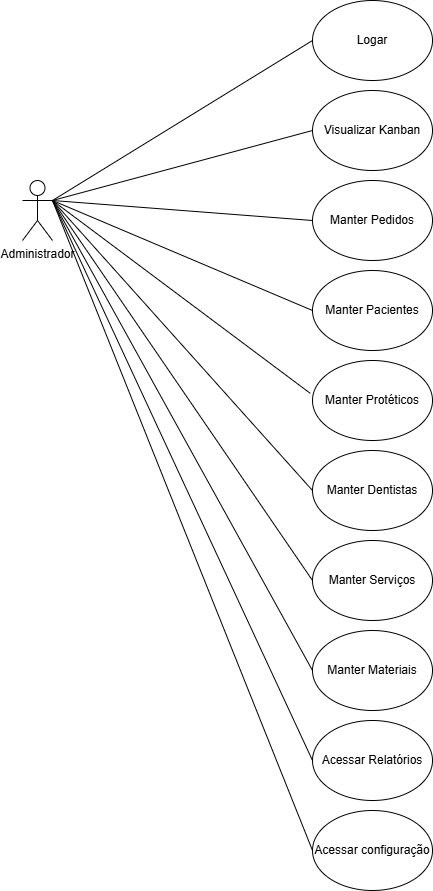

The diagram above was exported from draw.io. Its source (the exported page's mxGraphModel, read from the mxfile embedded in the PNG):
<mxGraphModel dx="1727" dy="893" grid="1" gridSize="10" guides="1" tooltips="1" connect="1" arrows="1" fold="1" page="1" pageScale="1" pageWidth="3300" pageHeight="4681" math="0" shadow="0">
  <root>
    <mxCell id="0" />
    <mxCell id="1" parent="0" />
    <mxCell id="lSrNjrEC_3yFH3J3TiM1-49" value="Administrador" style="shape=umlActor;verticalLabelPosition=bottom;verticalAlign=top;html=1;outlineConnect=0;" parent="1" vertex="1">
      <mxGeometry x="50" y="440" width="30" height="60" as="geometry" />
    </mxCell>
    <mxCell id="lSrNjrEC_3yFH3J3TiM1-50" value="Visualizar Kanban" style="ellipse;whiteSpace=wrap;html=1;" parent="1" vertex="1">
      <mxGeometry x="340" y="350" width="120" height="80" as="geometry" />
    </mxCell>
    <mxCell id="lSrNjrEC_3yFH3J3TiM1-51" value="Manter Pacientes" style="ellipse;whiteSpace=wrap;html=1;" parent="1" vertex="1">
      <mxGeometry x="340" y="530" width="120" height="80" as="geometry" />
    </mxCell>
    <mxCell id="lSrNjrEC_3yFH3J3TiM1-53" value="Manter Protéticos" style="ellipse;whiteSpace=wrap;html=1;" parent="1" vertex="1">
      <mxGeometry x="340" y="620" width="120" height="80" as="geometry" />
    </mxCell>
    <mxCell id="lSrNjrEC_3yFH3J3TiM1-54" value="" style="endArrow=none;html=1;rounded=0;entryX=1;entryY=0.3333333333333333;entryDx=0;entryDy=0;entryPerimeter=0;exitX=0;exitY=0.5;exitDx=0;exitDy=0;" parent="1" source="lSrNjrEC_3yFH3J3TiM1-50" target="lSrNjrEC_3yFH3J3TiM1-49" edge="1">
      <mxGeometry width="50" height="50" relative="1" as="geometry">
        <mxPoint x="450" y="490" as="sourcePoint" />
        <mxPoint x="500" y="440" as="targetPoint" />
      </mxGeometry>
    </mxCell>
    <mxCell id="lSrNjrEC_3yFH3J3TiM1-55" value="" style="endArrow=none;html=1;rounded=0;entryX=1;entryY=0.3333333333333333;entryDx=0;entryDy=0;entryPerimeter=0;exitX=0;exitY=0.5;exitDx=0;exitDy=0;" parent="1" source="lSrNjrEC_3yFH3J3TiM1-51" target="lSrNjrEC_3yFH3J3TiM1-49" edge="1">
      <mxGeometry width="50" height="50" relative="1" as="geometry">
        <mxPoint x="450" y="490" as="sourcePoint" />
        <mxPoint x="500" y="440" as="targetPoint" />
      </mxGeometry>
    </mxCell>
    <mxCell id="lSrNjrEC_3yFH3J3TiM1-60" value="" style="endArrow=none;html=1;rounded=0;entryX=1;entryY=0.3333333333333333;entryDx=0;entryDy=0;entryPerimeter=0;exitX=-0.019;exitY=0.41;exitDx=0;exitDy=0;exitPerimeter=0;" parent="1" source="lSrNjrEC_3yFH3J3TiM1-53" target="lSrNjrEC_3yFH3J3TiM1-49" edge="1">
      <mxGeometry width="50" height="50" relative="1" as="geometry">
        <mxPoint x="170" y="590" as="sourcePoint" />
        <mxPoint x="90" y="460" as="targetPoint" />
      </mxGeometry>
    </mxCell>
    <mxCell id="lSrNjrEC_3yFH3J3TiM1-63" value="Logar" style="ellipse;whiteSpace=wrap;html=1;" parent="1" vertex="1">
      <mxGeometry x="340" y="260" width="120" height="80" as="geometry" />
    </mxCell>
    <mxCell id="lSrNjrEC_3yFH3J3TiM1-64" value="" style="endArrow=none;html=1;rounded=0;exitX=0;exitY=0.5;exitDx=0;exitDy=0;" parent="1" source="lSrNjrEC_3yFH3J3TiM1-63" edge="1">
      <mxGeometry width="50" height="50" relative="1" as="geometry">
        <mxPoint x="480" y="520" as="sourcePoint" />
        <mxPoint x="80" y="460" as="targetPoint" />
      </mxGeometry>
    </mxCell>
    <mxCell id="lSrNjrEC_3yFH3J3TiM1-68" value="Manter Dentistas" style="ellipse;whiteSpace=wrap;html=1;" parent="1" vertex="1">
      <mxGeometry x="340" y="710" width="120" height="80" as="geometry" />
    </mxCell>
    <mxCell id="lSrNjrEC_3yFH3J3TiM1-69" value="" style="endArrow=none;html=1;rounded=0;exitX=0;exitY=0.5;exitDx=0;exitDy=0;" parent="1" source="lSrNjrEC_3yFH3J3TiM1-68" edge="1">
      <mxGeometry width="50" height="50" relative="1" as="geometry">
        <mxPoint x="338" y="673" as="sourcePoint" />
        <mxPoint x="80" y="460" as="targetPoint" />
      </mxGeometry>
    </mxCell>
    <mxCell id="lSrNjrEC_3yFH3J3TiM1-81" value="Acessar configuração" style="ellipse;whiteSpace=wrap;html=1;" parent="1" vertex="1">
      <mxGeometry x="340" y="1070" width="120" height="80" as="geometry" />
    </mxCell>
    <mxCell id="lSrNjrEC_3yFH3J3TiM1-83" value="" style="endArrow=none;html=1;rounded=0;exitX=0;exitY=0.5;exitDx=0;exitDy=0;entryX=1;entryY=0.3333333333333333;entryDx=0;entryDy=0;entryPerimeter=0;" parent="1" target="lSrNjrEC_3yFH3J3TiM1-49" edge="1" source="lSrNjrEC_3yFH3J3TiM1-81">
      <mxGeometry width="50" height="50" relative="1" as="geometry">
        <mxPoint x="340" y="850" as="sourcePoint" />
        <mxPoint x="80" y="550" as="targetPoint" />
      </mxGeometry>
    </mxCell>
    <mxCell id="yn1h1SYY6ZzJjWJtAD5j-4" value="Manter Pedidos" style="ellipse;whiteSpace=wrap;html=1;" vertex="1" parent="1">
      <mxGeometry x="340" y="440" width="120" height="80" as="geometry" />
    </mxCell>
    <mxCell id="yn1h1SYY6ZzJjWJtAD5j-5" value="" style="endArrow=none;html=1;rounded=0;entryX=1;entryY=0.3333333333333333;entryDx=0;entryDy=0;entryPerimeter=0;exitX=0;exitY=0.5;exitDx=0;exitDy=0;" edge="1" parent="1" source="yn1h1SYY6ZzJjWJtAD5j-4" target="lSrNjrEC_3yFH3J3TiM1-49">
      <mxGeometry width="50" height="50" relative="1" as="geometry">
        <mxPoint x="460" y="560" as="sourcePoint" />
        <mxPoint x="90" y="530" as="targetPoint" />
      </mxGeometry>
    </mxCell>
    <mxCell id="yn1h1SYY6ZzJjWJtAD5j-6" value="Manter Serviços" style="ellipse;whiteSpace=wrap;html=1;" vertex="1" parent="1">
      <mxGeometry x="340" y="800" width="120" height="80" as="geometry" />
    </mxCell>
    <mxCell id="yn1h1SYY6ZzJjWJtAD5j-7" value="Manter Materiais" style="ellipse;whiteSpace=wrap;html=1;" vertex="1" parent="1">
      <mxGeometry x="340" y="890" width="120" height="80" as="geometry" />
    </mxCell>
    <mxCell id="yn1h1SYY6ZzJjWJtAD5j-8" value="Acessar Relatórios" style="ellipse;whiteSpace=wrap;html=1;" vertex="1" parent="1">
      <mxGeometry x="340" y="980" width="120" height="80" as="geometry" />
    </mxCell>
    <mxCell id="yn1h1SYY6ZzJjWJtAD5j-9" value="" style="endArrow=none;html=1;rounded=0;exitX=0;exitY=0.5;exitDx=0;exitDy=0;entryX=1;entryY=0.3333333333333333;entryDx=0;entryDy=0;entryPerimeter=0;" edge="1" parent="1" source="yn1h1SYY6ZzJjWJtAD5j-6" target="lSrNjrEC_3yFH3J3TiM1-49">
      <mxGeometry width="50" height="50" relative="1" as="geometry">
        <mxPoint x="170" y="710" as="sourcePoint" />
        <mxPoint x="220" y="660" as="targetPoint" />
      </mxGeometry>
    </mxCell>
    <mxCell id="yn1h1SYY6ZzJjWJtAD5j-10" value="" style="endArrow=none;html=1;rounded=0;exitX=0;exitY=0.5;exitDx=0;exitDy=0;entryX=1;entryY=0.3333333333333333;entryDx=0;entryDy=0;entryPerimeter=0;" edge="1" parent="1" source="yn1h1SYY6ZzJjWJtAD5j-7" target="lSrNjrEC_3yFH3J3TiM1-49">
      <mxGeometry width="50" height="50" relative="1" as="geometry">
        <mxPoint x="20" y="740" as="sourcePoint" />
        <mxPoint x="70" y="690" as="targetPoint" />
      </mxGeometry>
    </mxCell>
    <mxCell id="yn1h1SYY6ZzJjWJtAD5j-11" value="" style="endArrow=none;html=1;rounded=0;exitX=0;exitY=0.5;exitDx=0;exitDy=0;entryX=1;entryY=0.3333333333333333;entryDx=0;entryDy=0;entryPerimeter=0;" edge="1" parent="1" source="yn1h1SYY6ZzJjWJtAD5j-8" target="lSrNjrEC_3yFH3J3TiM1-49">
      <mxGeometry width="50" height="50" relative="1" as="geometry">
        <mxPoint x="240" y="970" as="sourcePoint" />
        <mxPoint x="290" y="920" as="targetPoint" />
      </mxGeometry>
    </mxCell>
  </root>
</mxGraphModel>